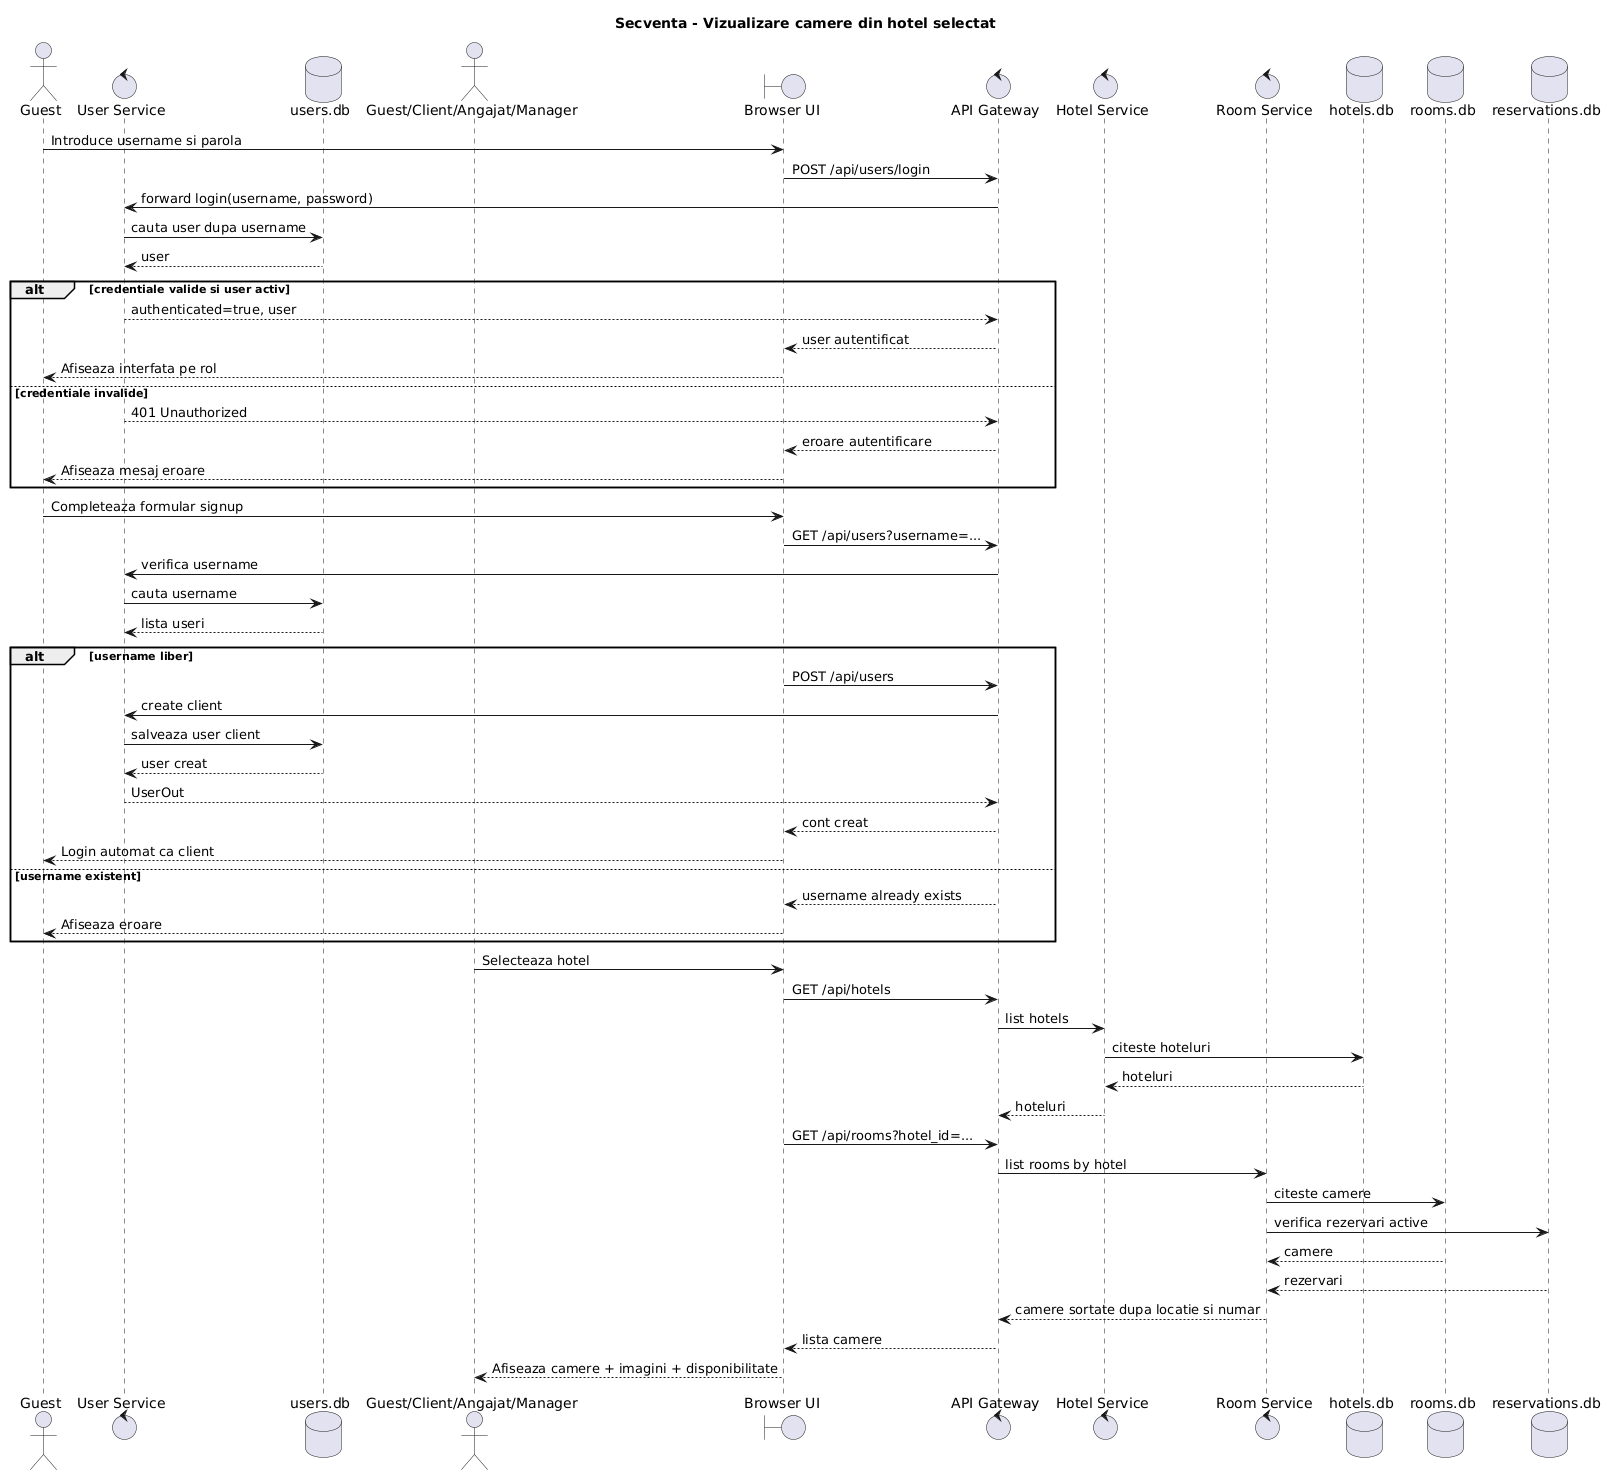

The diagram above was rendered by PlantUML. Its source (embedded in the PNG):
@startuml
title Secventa - Login utilizator

actor "Guest" as Guest
boundary "Browser UI" as UI
control "API Gateway" as Gateway
control "User Service" as UserService
database "users.db" as UserDB

Guest -> UI: Introduce username si parola
UI -> Gateway: POST /api/users/login
Gateway -> UserService: forward login(username, password)
UserService -> UserDB: cauta user dupa username
UserDB --> UserService: user
alt credentiale valide si user activ
  UserService --> Gateway: authenticated=true, user
  Gateway --> UI: user autentificat
  UI --> Guest: Afiseaza interfata pe rol
else credentiale invalide
  UserService --> Gateway: 401 Unauthorized
  Gateway --> UI: eroare autentificare
  UI --> Guest: Afiseaza mesaj eroare
end




title Secventa - Signup client

actor "Guest" as Guest
boundary "Browser UI" as UI
control "API Gateway" as Gateway
control "User Service" as UserService
database "users.db" as UserDB

Guest -> UI: Completeaza formular signup
UI -> Gateway: GET /api/users?username=...
Gateway -> UserService: verifica username
UserService -> UserDB: cauta username
UserDB --> UserService: lista useri
alt username liber
  UI -> Gateway: POST /api/users
  Gateway -> UserService: create client
  UserService -> UserDB: salveaza user client
  UserDB --> UserService: user creat
  UserService --> Gateway: UserOut
  Gateway --> UI: cont creat
  UI --> Guest: Login automat ca client
else username existent
  Gateway --> UI: username already exists
  UI --> Guest: Afiseaza eroare
end




title Secventa - Vizualizare camere din hotel selectat

actor "Guest/Client/Angajat/Manager" as Actor
boundary "Browser UI" as UI
control "API Gateway" as Gateway
control "Hotel Service" as HotelService
control "Room Service" as RoomService
database "hotels.db" as HotelDB
database "rooms.db" as RoomDB
database "reservations.db" as ReservationDB

Actor -> UI: Selecteaza hotel
UI -> Gateway: GET /api/hotels
Gateway -> HotelService: list hotels
HotelService -> HotelDB: citeste hoteluri
HotelDB --> HotelService: hoteluri
HotelService --> Gateway: hoteluri

UI -> Gateway: GET /api/rooms?hotel_id=...
Gateway -> RoomService: list rooms by hotel
RoomService -> RoomDB: citeste camere
RoomService -> ReservationDB: verifica rezervari active
RoomDB --> RoomService: camere
ReservationDB --> RoomService: rezervari
RoomService --> Gateway: camere sortate dupa locatie si numar
Gateway --> UI: lista camere
UI --> Actor: Afiseaza camere + imagini + disponibilitate
@enduml